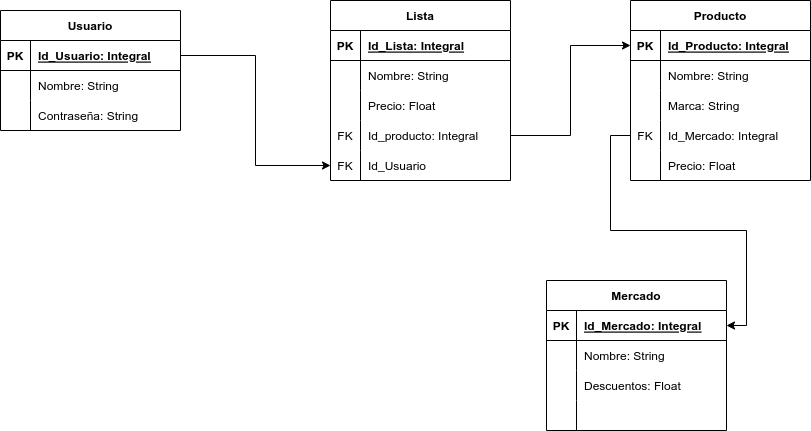

The diagram above was exported from draw.io. Its source (the exported page's mxGraphModel, read from the mxfile embedded in the PNG):
<mxGraphModel dx="581" dy="620" grid="1" gridSize="10" guides="1" tooltips="1" connect="1" arrows="1" fold="1" page="1" pageScale="1" pageWidth="827" pageHeight="1169" math="0" shadow="0">
  <root>
    <mxCell id="0" />
    <mxCell id="1" parent="0" />
    <mxCell id="x1ALLxWDUtAmvOlsMmp1-1" value="Usuario" style="shape=table;startSize=30;container=1;collapsible=1;childLayout=tableLayout;fixedRows=1;rowLines=0;fontStyle=1;align=center;resizeLast=1;" parent="1" vertex="1">
      <mxGeometry x="40" y="40" width="180" height="120" as="geometry" />
    </mxCell>
    <mxCell id="x1ALLxWDUtAmvOlsMmp1-2" value="" style="shape=tableRow;horizontal=0;startSize=0;swimlaneHead=0;swimlaneBody=0;fillColor=none;collapsible=0;dropTarget=0;points=[[0,0.5],[1,0.5]];portConstraint=eastwest;top=0;left=0;right=0;bottom=1;" parent="x1ALLxWDUtAmvOlsMmp1-1" vertex="1">
      <mxGeometry y="30" width="180" height="30" as="geometry" />
    </mxCell>
    <mxCell id="x1ALLxWDUtAmvOlsMmp1-3" value="PK" style="shape=partialRectangle;connectable=0;fillColor=none;top=0;left=0;bottom=0;right=0;fontStyle=1;overflow=hidden;" parent="x1ALLxWDUtAmvOlsMmp1-2" vertex="1">
      <mxGeometry width="30" height="30" as="geometry">
        <mxRectangle width="30" height="30" as="alternateBounds" />
      </mxGeometry>
    </mxCell>
    <mxCell id="x1ALLxWDUtAmvOlsMmp1-4" value="Id_Usuario: Integral" style="shape=partialRectangle;connectable=0;fillColor=none;top=0;left=0;bottom=0;right=0;align=left;spacingLeft=6;fontStyle=5;overflow=hidden;" parent="x1ALLxWDUtAmvOlsMmp1-2" vertex="1">
      <mxGeometry x="30" width="150" height="30" as="geometry">
        <mxRectangle width="150" height="30" as="alternateBounds" />
      </mxGeometry>
    </mxCell>
    <mxCell id="x1ALLxWDUtAmvOlsMmp1-5" value="" style="shape=tableRow;horizontal=0;startSize=0;swimlaneHead=0;swimlaneBody=0;fillColor=none;collapsible=0;dropTarget=0;points=[[0,0.5],[1,0.5]];portConstraint=eastwest;top=0;left=0;right=0;bottom=0;" parent="x1ALLxWDUtAmvOlsMmp1-1" vertex="1">
      <mxGeometry y="60" width="180" height="30" as="geometry" />
    </mxCell>
    <mxCell id="x1ALLxWDUtAmvOlsMmp1-6" value="" style="shape=partialRectangle;connectable=0;fillColor=none;top=0;left=0;bottom=0;right=0;editable=1;overflow=hidden;" parent="x1ALLxWDUtAmvOlsMmp1-5" vertex="1">
      <mxGeometry width="30" height="30" as="geometry">
        <mxRectangle width="30" height="30" as="alternateBounds" />
      </mxGeometry>
    </mxCell>
    <mxCell id="x1ALLxWDUtAmvOlsMmp1-7" value="Nombre: String" style="shape=partialRectangle;connectable=0;fillColor=none;top=0;left=0;bottom=0;right=0;align=left;spacingLeft=6;overflow=hidden;" parent="x1ALLxWDUtAmvOlsMmp1-5" vertex="1">
      <mxGeometry x="30" width="150" height="30" as="geometry">
        <mxRectangle width="150" height="30" as="alternateBounds" />
      </mxGeometry>
    </mxCell>
    <mxCell id="x1ALLxWDUtAmvOlsMmp1-8" value="" style="shape=tableRow;horizontal=0;startSize=0;swimlaneHead=0;swimlaneBody=0;fillColor=none;collapsible=0;dropTarget=0;points=[[0,0.5],[1,0.5]];portConstraint=eastwest;top=0;left=0;right=0;bottom=0;" parent="x1ALLxWDUtAmvOlsMmp1-1" vertex="1">
      <mxGeometry y="90" width="180" height="30" as="geometry" />
    </mxCell>
    <mxCell id="x1ALLxWDUtAmvOlsMmp1-9" value="" style="shape=partialRectangle;connectable=0;fillColor=none;top=0;left=0;bottom=0;right=0;editable=1;overflow=hidden;" parent="x1ALLxWDUtAmvOlsMmp1-8" vertex="1">
      <mxGeometry width="30" height="30" as="geometry">
        <mxRectangle width="30" height="30" as="alternateBounds" />
      </mxGeometry>
    </mxCell>
    <mxCell id="x1ALLxWDUtAmvOlsMmp1-10" value="Contraseña: String" style="shape=partialRectangle;connectable=0;fillColor=none;top=0;left=0;bottom=0;right=0;align=left;spacingLeft=6;overflow=hidden;" parent="x1ALLxWDUtAmvOlsMmp1-8" vertex="1">
      <mxGeometry x="30" width="150" height="30" as="geometry">
        <mxRectangle width="150" height="30" as="alternateBounds" />
      </mxGeometry>
    </mxCell>
    <mxCell id="eu_Fsr3kDuzEvThtlv1x-1" value="Lista" style="shape=table;startSize=30;container=1;collapsible=1;childLayout=tableLayout;fixedRows=1;rowLines=0;fontStyle=1;align=center;resizeLast=1;" vertex="1" parent="1">
      <mxGeometry x="370" y="30" width="180" height="180" as="geometry" />
    </mxCell>
    <mxCell id="eu_Fsr3kDuzEvThtlv1x-2" value="" style="shape=tableRow;horizontal=0;startSize=0;swimlaneHead=0;swimlaneBody=0;fillColor=none;collapsible=0;dropTarget=0;points=[[0,0.5],[1,0.5]];portConstraint=eastwest;top=0;left=0;right=0;bottom=1;" vertex="1" parent="eu_Fsr3kDuzEvThtlv1x-1">
      <mxGeometry y="30" width="180" height="30" as="geometry" />
    </mxCell>
    <mxCell id="eu_Fsr3kDuzEvThtlv1x-3" value="PK" style="shape=partialRectangle;connectable=0;fillColor=none;top=0;left=0;bottom=0;right=0;fontStyle=1;overflow=hidden;" vertex="1" parent="eu_Fsr3kDuzEvThtlv1x-2">
      <mxGeometry width="30" height="30" as="geometry">
        <mxRectangle width="30" height="30" as="alternateBounds" />
      </mxGeometry>
    </mxCell>
    <mxCell id="eu_Fsr3kDuzEvThtlv1x-4" value="Id_Lista: Integral" style="shape=partialRectangle;connectable=0;fillColor=none;top=0;left=0;bottom=0;right=0;align=left;spacingLeft=6;fontStyle=5;overflow=hidden;" vertex="1" parent="eu_Fsr3kDuzEvThtlv1x-2">
      <mxGeometry x="30" width="150" height="30" as="geometry">
        <mxRectangle width="150" height="30" as="alternateBounds" />
      </mxGeometry>
    </mxCell>
    <mxCell id="eu_Fsr3kDuzEvThtlv1x-5" value="" style="shape=tableRow;horizontal=0;startSize=0;swimlaneHead=0;swimlaneBody=0;fillColor=none;collapsible=0;dropTarget=0;points=[[0,0.5],[1,0.5]];portConstraint=eastwest;top=0;left=0;right=0;bottom=0;" vertex="1" parent="eu_Fsr3kDuzEvThtlv1x-1">
      <mxGeometry y="60" width="180" height="30" as="geometry" />
    </mxCell>
    <mxCell id="eu_Fsr3kDuzEvThtlv1x-6" value="" style="shape=partialRectangle;connectable=0;fillColor=none;top=0;left=0;bottom=0;right=0;editable=1;overflow=hidden;" vertex="1" parent="eu_Fsr3kDuzEvThtlv1x-5">
      <mxGeometry width="30" height="30" as="geometry">
        <mxRectangle width="30" height="30" as="alternateBounds" />
      </mxGeometry>
    </mxCell>
    <mxCell id="eu_Fsr3kDuzEvThtlv1x-7" value="Nombre: String" style="shape=partialRectangle;connectable=0;fillColor=none;top=0;left=0;bottom=0;right=0;align=left;spacingLeft=6;overflow=hidden;" vertex="1" parent="eu_Fsr3kDuzEvThtlv1x-5">
      <mxGeometry x="30" width="150" height="30" as="geometry">
        <mxRectangle width="150" height="30" as="alternateBounds" />
      </mxGeometry>
    </mxCell>
    <mxCell id="eu_Fsr3kDuzEvThtlv1x-8" value="" style="shape=tableRow;horizontal=0;startSize=0;swimlaneHead=0;swimlaneBody=0;fillColor=none;collapsible=0;dropTarget=0;points=[[0,0.5],[1,0.5]];portConstraint=eastwest;top=0;left=0;right=0;bottom=0;" vertex="1" parent="eu_Fsr3kDuzEvThtlv1x-1">
      <mxGeometry y="90" width="180" height="30" as="geometry" />
    </mxCell>
    <mxCell id="eu_Fsr3kDuzEvThtlv1x-9" value="" style="shape=partialRectangle;connectable=0;fillColor=none;top=0;left=0;bottom=0;right=0;editable=1;overflow=hidden;" vertex="1" parent="eu_Fsr3kDuzEvThtlv1x-8">
      <mxGeometry width="30" height="30" as="geometry">
        <mxRectangle width="30" height="30" as="alternateBounds" />
      </mxGeometry>
    </mxCell>
    <mxCell id="eu_Fsr3kDuzEvThtlv1x-10" value="Precio: Float" style="shape=partialRectangle;connectable=0;fillColor=none;top=0;left=0;bottom=0;right=0;align=left;spacingLeft=6;overflow=hidden;" vertex="1" parent="eu_Fsr3kDuzEvThtlv1x-8">
      <mxGeometry x="30" width="150" height="30" as="geometry">
        <mxRectangle width="150" height="30" as="alternateBounds" />
      </mxGeometry>
    </mxCell>
    <mxCell id="eu_Fsr3kDuzEvThtlv1x-11" value="" style="shape=tableRow;horizontal=0;startSize=0;swimlaneHead=0;swimlaneBody=0;fillColor=none;collapsible=0;dropTarget=0;points=[[0,0.5],[1,0.5]];portConstraint=eastwest;top=0;left=0;right=0;bottom=0;" vertex="1" parent="eu_Fsr3kDuzEvThtlv1x-1">
      <mxGeometry y="120" width="180" height="30" as="geometry" />
    </mxCell>
    <mxCell id="eu_Fsr3kDuzEvThtlv1x-12" value="FK" style="shape=partialRectangle;connectable=0;fillColor=none;top=0;left=0;bottom=0;right=0;editable=1;overflow=hidden;" vertex="1" parent="eu_Fsr3kDuzEvThtlv1x-11">
      <mxGeometry width="30" height="30" as="geometry">
        <mxRectangle width="30" height="30" as="alternateBounds" />
      </mxGeometry>
    </mxCell>
    <mxCell id="eu_Fsr3kDuzEvThtlv1x-13" value="Id_producto: Integral" style="shape=partialRectangle;connectable=0;fillColor=none;top=0;left=0;bottom=0;right=0;align=left;spacingLeft=6;overflow=hidden;" vertex="1" parent="eu_Fsr3kDuzEvThtlv1x-11">
      <mxGeometry x="30" width="150" height="30" as="geometry">
        <mxRectangle width="150" height="30" as="alternateBounds" />
      </mxGeometry>
    </mxCell>
    <mxCell id="eu_Fsr3kDuzEvThtlv1x-46" value="" style="shape=tableRow;horizontal=0;startSize=0;swimlaneHead=0;swimlaneBody=0;fillColor=none;collapsible=0;dropTarget=0;points=[[0,0.5],[1,0.5]];portConstraint=eastwest;top=0;left=0;right=0;bottom=0;" vertex="1" parent="eu_Fsr3kDuzEvThtlv1x-1">
      <mxGeometry y="150" width="180" height="30" as="geometry" />
    </mxCell>
    <mxCell id="eu_Fsr3kDuzEvThtlv1x-47" value="FK" style="shape=partialRectangle;connectable=0;fillColor=none;top=0;left=0;bottom=0;right=0;editable=1;overflow=hidden;" vertex="1" parent="eu_Fsr3kDuzEvThtlv1x-46">
      <mxGeometry width="30" height="30" as="geometry">
        <mxRectangle width="30" height="30" as="alternateBounds" />
      </mxGeometry>
    </mxCell>
    <mxCell id="eu_Fsr3kDuzEvThtlv1x-48" value="Id_Usuario" style="shape=partialRectangle;connectable=0;fillColor=none;top=0;left=0;bottom=0;right=0;align=left;spacingLeft=6;overflow=hidden;" vertex="1" parent="eu_Fsr3kDuzEvThtlv1x-46">
      <mxGeometry x="30" width="150" height="30" as="geometry">
        <mxRectangle width="150" height="30" as="alternateBounds" />
      </mxGeometry>
    </mxCell>
    <mxCell id="eu_Fsr3kDuzEvThtlv1x-14" value="Producto" style="shape=table;startSize=30;container=1;collapsible=1;childLayout=tableLayout;fixedRows=1;rowLines=0;fontStyle=1;align=center;resizeLast=1;" vertex="1" parent="1">
      <mxGeometry x="670" y="30" width="180" height="180" as="geometry" />
    </mxCell>
    <mxCell id="eu_Fsr3kDuzEvThtlv1x-15" value="" style="shape=tableRow;horizontal=0;startSize=0;swimlaneHead=0;swimlaneBody=0;fillColor=none;collapsible=0;dropTarget=0;points=[[0,0.5],[1,0.5]];portConstraint=eastwest;top=0;left=0;right=0;bottom=1;" vertex="1" parent="eu_Fsr3kDuzEvThtlv1x-14">
      <mxGeometry y="30" width="180" height="30" as="geometry" />
    </mxCell>
    <mxCell id="eu_Fsr3kDuzEvThtlv1x-16" value="PK" style="shape=partialRectangle;connectable=0;fillColor=none;top=0;left=0;bottom=0;right=0;fontStyle=1;overflow=hidden;" vertex="1" parent="eu_Fsr3kDuzEvThtlv1x-15">
      <mxGeometry width="30" height="30" as="geometry">
        <mxRectangle width="30" height="30" as="alternateBounds" />
      </mxGeometry>
    </mxCell>
    <mxCell id="eu_Fsr3kDuzEvThtlv1x-17" value="Id_Producto: Integral" style="shape=partialRectangle;connectable=0;fillColor=none;top=0;left=0;bottom=0;right=0;align=left;spacingLeft=6;fontStyle=5;overflow=hidden;" vertex="1" parent="eu_Fsr3kDuzEvThtlv1x-15">
      <mxGeometry x="30" width="150" height="30" as="geometry">
        <mxRectangle width="150" height="30" as="alternateBounds" />
      </mxGeometry>
    </mxCell>
    <mxCell id="eu_Fsr3kDuzEvThtlv1x-18" value="" style="shape=tableRow;horizontal=0;startSize=0;swimlaneHead=0;swimlaneBody=0;fillColor=none;collapsible=0;dropTarget=0;points=[[0,0.5],[1,0.5]];portConstraint=eastwest;top=0;left=0;right=0;bottom=0;" vertex="1" parent="eu_Fsr3kDuzEvThtlv1x-14">
      <mxGeometry y="60" width="180" height="30" as="geometry" />
    </mxCell>
    <mxCell id="eu_Fsr3kDuzEvThtlv1x-19" value="" style="shape=partialRectangle;connectable=0;fillColor=none;top=0;left=0;bottom=0;right=0;editable=1;overflow=hidden;" vertex="1" parent="eu_Fsr3kDuzEvThtlv1x-18">
      <mxGeometry width="30" height="30" as="geometry">
        <mxRectangle width="30" height="30" as="alternateBounds" />
      </mxGeometry>
    </mxCell>
    <mxCell id="eu_Fsr3kDuzEvThtlv1x-20" value="Nombre: String" style="shape=partialRectangle;connectable=0;fillColor=none;top=0;left=0;bottom=0;right=0;align=left;spacingLeft=6;overflow=hidden;" vertex="1" parent="eu_Fsr3kDuzEvThtlv1x-18">
      <mxGeometry x="30" width="150" height="30" as="geometry">
        <mxRectangle width="150" height="30" as="alternateBounds" />
      </mxGeometry>
    </mxCell>
    <mxCell id="eu_Fsr3kDuzEvThtlv1x-21" value="" style="shape=tableRow;horizontal=0;startSize=0;swimlaneHead=0;swimlaneBody=0;fillColor=none;collapsible=0;dropTarget=0;points=[[0,0.5],[1,0.5]];portConstraint=eastwest;top=0;left=0;right=0;bottom=0;" vertex="1" parent="eu_Fsr3kDuzEvThtlv1x-14">
      <mxGeometry y="90" width="180" height="30" as="geometry" />
    </mxCell>
    <mxCell id="eu_Fsr3kDuzEvThtlv1x-22" value="" style="shape=partialRectangle;connectable=0;fillColor=none;top=0;left=0;bottom=0;right=0;editable=1;overflow=hidden;" vertex="1" parent="eu_Fsr3kDuzEvThtlv1x-21">
      <mxGeometry width="30" height="30" as="geometry">
        <mxRectangle width="30" height="30" as="alternateBounds" />
      </mxGeometry>
    </mxCell>
    <mxCell id="eu_Fsr3kDuzEvThtlv1x-23" value="Marca: String" style="shape=partialRectangle;connectable=0;fillColor=none;top=0;left=0;bottom=0;right=0;align=left;spacingLeft=6;overflow=hidden;" vertex="1" parent="eu_Fsr3kDuzEvThtlv1x-21">
      <mxGeometry x="30" width="150" height="30" as="geometry">
        <mxRectangle width="150" height="30" as="alternateBounds" />
      </mxGeometry>
    </mxCell>
    <mxCell id="eu_Fsr3kDuzEvThtlv1x-24" value="" style="shape=tableRow;horizontal=0;startSize=0;swimlaneHead=0;swimlaneBody=0;fillColor=none;collapsible=0;dropTarget=0;points=[[0,0.5],[1,0.5]];portConstraint=eastwest;top=0;left=0;right=0;bottom=0;" vertex="1" parent="eu_Fsr3kDuzEvThtlv1x-14">
      <mxGeometry y="120" width="180" height="30" as="geometry" />
    </mxCell>
    <mxCell id="eu_Fsr3kDuzEvThtlv1x-25" value="FK" style="shape=partialRectangle;connectable=0;fillColor=none;top=0;left=0;bottom=0;right=0;editable=1;overflow=hidden;" vertex="1" parent="eu_Fsr3kDuzEvThtlv1x-24">
      <mxGeometry width="30" height="30" as="geometry">
        <mxRectangle width="30" height="30" as="alternateBounds" />
      </mxGeometry>
    </mxCell>
    <mxCell id="eu_Fsr3kDuzEvThtlv1x-26" value="Id_Mercado: Integral" style="shape=partialRectangle;connectable=0;fillColor=none;top=0;left=0;bottom=0;right=0;align=left;spacingLeft=6;overflow=hidden;" vertex="1" parent="eu_Fsr3kDuzEvThtlv1x-24">
      <mxGeometry x="30" width="150" height="30" as="geometry">
        <mxRectangle width="150" height="30" as="alternateBounds" />
      </mxGeometry>
    </mxCell>
    <mxCell id="eu_Fsr3kDuzEvThtlv1x-27" value="" style="shape=tableRow;horizontal=0;startSize=0;swimlaneHead=0;swimlaneBody=0;fillColor=none;collapsible=0;dropTarget=0;points=[[0,0.5],[1,0.5]];portConstraint=eastwest;top=0;left=0;right=0;bottom=0;" vertex="1" parent="eu_Fsr3kDuzEvThtlv1x-14">
      <mxGeometry y="150" width="180" height="30" as="geometry" />
    </mxCell>
    <mxCell id="eu_Fsr3kDuzEvThtlv1x-28" value="" style="shape=partialRectangle;connectable=0;fillColor=none;top=0;left=0;bottom=0;right=0;editable=1;overflow=hidden;" vertex="1" parent="eu_Fsr3kDuzEvThtlv1x-27">
      <mxGeometry width="30" height="30" as="geometry">
        <mxRectangle width="30" height="30" as="alternateBounds" />
      </mxGeometry>
    </mxCell>
    <mxCell id="eu_Fsr3kDuzEvThtlv1x-29" value="Precio: Float" style="shape=partialRectangle;connectable=0;fillColor=none;top=0;left=0;bottom=0;right=0;align=left;spacingLeft=6;overflow=hidden;" vertex="1" parent="eu_Fsr3kDuzEvThtlv1x-27">
      <mxGeometry x="30" width="150" height="30" as="geometry">
        <mxRectangle width="150" height="30" as="alternateBounds" />
      </mxGeometry>
    </mxCell>
    <mxCell id="eu_Fsr3kDuzEvThtlv1x-30" value="Mercado" style="shape=table;startSize=30;container=1;collapsible=1;childLayout=tableLayout;fixedRows=1;rowLines=0;fontStyle=1;align=center;resizeLast=1;" vertex="1" parent="1">
      <mxGeometry x="586" y="310" width="180" height="150" as="geometry" />
    </mxCell>
    <mxCell id="eu_Fsr3kDuzEvThtlv1x-31" value="" style="shape=tableRow;horizontal=0;startSize=0;swimlaneHead=0;swimlaneBody=0;fillColor=none;collapsible=0;dropTarget=0;points=[[0,0.5],[1,0.5]];portConstraint=eastwest;top=0;left=0;right=0;bottom=1;" vertex="1" parent="eu_Fsr3kDuzEvThtlv1x-30">
      <mxGeometry y="30" width="180" height="30" as="geometry" />
    </mxCell>
    <mxCell id="eu_Fsr3kDuzEvThtlv1x-32" value="PK" style="shape=partialRectangle;connectable=0;fillColor=none;top=0;left=0;bottom=0;right=0;fontStyle=1;overflow=hidden;" vertex="1" parent="eu_Fsr3kDuzEvThtlv1x-31">
      <mxGeometry width="30" height="30" as="geometry">
        <mxRectangle width="30" height="30" as="alternateBounds" />
      </mxGeometry>
    </mxCell>
    <mxCell id="eu_Fsr3kDuzEvThtlv1x-33" value="Id_Mercado: Integral" style="shape=partialRectangle;connectable=0;fillColor=none;top=0;left=0;bottom=0;right=0;align=left;spacingLeft=6;fontStyle=5;overflow=hidden;" vertex="1" parent="eu_Fsr3kDuzEvThtlv1x-31">
      <mxGeometry x="30" width="150" height="30" as="geometry">
        <mxRectangle width="150" height="30" as="alternateBounds" />
      </mxGeometry>
    </mxCell>
    <mxCell id="eu_Fsr3kDuzEvThtlv1x-34" value="" style="shape=tableRow;horizontal=0;startSize=0;swimlaneHead=0;swimlaneBody=0;fillColor=none;collapsible=0;dropTarget=0;points=[[0,0.5],[1,0.5]];portConstraint=eastwest;top=0;left=0;right=0;bottom=0;" vertex="1" parent="eu_Fsr3kDuzEvThtlv1x-30">
      <mxGeometry y="60" width="180" height="30" as="geometry" />
    </mxCell>
    <mxCell id="eu_Fsr3kDuzEvThtlv1x-35" value="" style="shape=partialRectangle;connectable=0;fillColor=none;top=0;left=0;bottom=0;right=0;editable=1;overflow=hidden;" vertex="1" parent="eu_Fsr3kDuzEvThtlv1x-34">
      <mxGeometry width="30" height="30" as="geometry">
        <mxRectangle width="30" height="30" as="alternateBounds" />
      </mxGeometry>
    </mxCell>
    <mxCell id="eu_Fsr3kDuzEvThtlv1x-36" value="Nombre: String" style="shape=partialRectangle;connectable=0;fillColor=none;top=0;left=0;bottom=0;right=0;align=left;spacingLeft=6;overflow=hidden;" vertex="1" parent="eu_Fsr3kDuzEvThtlv1x-34">
      <mxGeometry x="30" width="150" height="30" as="geometry">
        <mxRectangle width="150" height="30" as="alternateBounds" />
      </mxGeometry>
    </mxCell>
    <mxCell id="eu_Fsr3kDuzEvThtlv1x-37" value="" style="shape=tableRow;horizontal=0;startSize=0;swimlaneHead=0;swimlaneBody=0;fillColor=none;collapsible=0;dropTarget=0;points=[[0,0.5],[1,0.5]];portConstraint=eastwest;top=0;left=0;right=0;bottom=0;" vertex="1" parent="eu_Fsr3kDuzEvThtlv1x-30">
      <mxGeometry y="90" width="180" height="30" as="geometry" />
    </mxCell>
    <mxCell id="eu_Fsr3kDuzEvThtlv1x-38" value="" style="shape=partialRectangle;connectable=0;fillColor=none;top=0;left=0;bottom=0;right=0;editable=1;overflow=hidden;" vertex="1" parent="eu_Fsr3kDuzEvThtlv1x-37">
      <mxGeometry width="30" height="30" as="geometry">
        <mxRectangle width="30" height="30" as="alternateBounds" />
      </mxGeometry>
    </mxCell>
    <mxCell id="eu_Fsr3kDuzEvThtlv1x-39" value="Descuentos: Float" style="shape=partialRectangle;connectable=0;fillColor=none;top=0;left=0;bottom=0;right=0;align=left;spacingLeft=6;overflow=hidden;" vertex="1" parent="eu_Fsr3kDuzEvThtlv1x-37">
      <mxGeometry x="30" width="150" height="30" as="geometry">
        <mxRectangle width="150" height="30" as="alternateBounds" />
      </mxGeometry>
    </mxCell>
    <mxCell id="eu_Fsr3kDuzEvThtlv1x-40" value="" style="shape=tableRow;horizontal=0;startSize=0;swimlaneHead=0;swimlaneBody=0;fillColor=none;collapsible=0;dropTarget=0;points=[[0,0.5],[1,0.5]];portConstraint=eastwest;top=0;left=0;right=0;bottom=0;" vertex="1" parent="eu_Fsr3kDuzEvThtlv1x-30">
      <mxGeometry y="120" width="180" height="30" as="geometry" />
    </mxCell>
    <mxCell id="eu_Fsr3kDuzEvThtlv1x-41" value="" style="shape=partialRectangle;connectable=0;fillColor=none;top=0;left=0;bottom=0;right=0;editable=1;overflow=hidden;" vertex="1" parent="eu_Fsr3kDuzEvThtlv1x-40">
      <mxGeometry width="30" height="30" as="geometry">
        <mxRectangle width="30" height="30" as="alternateBounds" />
      </mxGeometry>
    </mxCell>
    <mxCell id="eu_Fsr3kDuzEvThtlv1x-42" value="" style="shape=partialRectangle;connectable=0;fillColor=none;top=0;left=0;bottom=0;right=0;align=left;spacingLeft=6;overflow=hidden;" vertex="1" parent="eu_Fsr3kDuzEvThtlv1x-40">
      <mxGeometry x="30" width="150" height="30" as="geometry">
        <mxRectangle width="150" height="30" as="alternateBounds" />
      </mxGeometry>
    </mxCell>
    <mxCell id="eu_Fsr3kDuzEvThtlv1x-44" style="edgeStyle=orthogonalEdgeStyle;rounded=0;orthogonalLoop=1;jettySize=auto;html=1;" edge="1" parent="1" source="eu_Fsr3kDuzEvThtlv1x-11" target="eu_Fsr3kDuzEvThtlv1x-15">
      <mxGeometry relative="1" as="geometry" />
    </mxCell>
    <mxCell id="eu_Fsr3kDuzEvThtlv1x-45" style="edgeStyle=orthogonalEdgeStyle;rounded=0;orthogonalLoop=1;jettySize=auto;html=1;" edge="1" parent="1" source="eu_Fsr3kDuzEvThtlv1x-24" target="eu_Fsr3kDuzEvThtlv1x-31">
      <mxGeometry relative="1" as="geometry">
        <mxPoint x="510" y="330" as="targetPoint" />
      </mxGeometry>
    </mxCell>
    <mxCell id="eu_Fsr3kDuzEvThtlv1x-49" style="edgeStyle=orthogonalEdgeStyle;rounded=0;orthogonalLoop=1;jettySize=auto;html=1;" edge="1" parent="1" source="x1ALLxWDUtAmvOlsMmp1-2" target="eu_Fsr3kDuzEvThtlv1x-46">
      <mxGeometry relative="1" as="geometry" />
    </mxCell>
  </root>
</mxGraphModel>